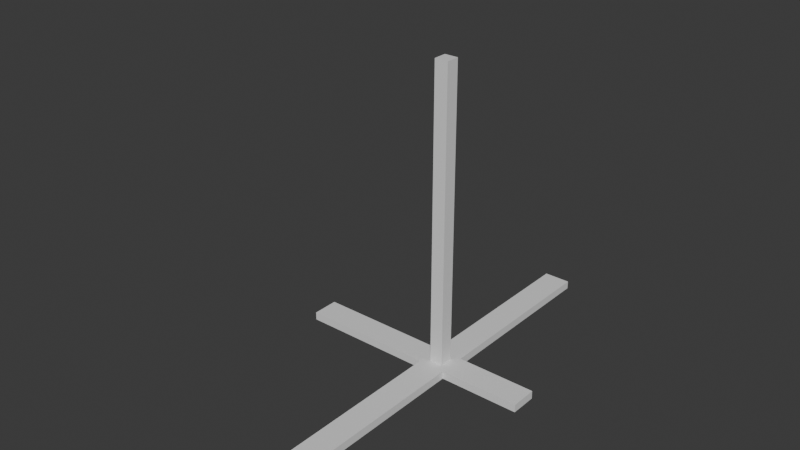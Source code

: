 # Source: compass_test_level.blend  (saved by Blender 5.2.44; exported with 4.5.12 LTS)
import bpy
from mathutils import Matrix  # noqa: F401  (used for matrix-valued properties, if any)

bpy.ops.wm.read_factory_settings(use_empty=True)
scene = bpy.context.scene
scene.name = 'Scene'

# ---- collections
col_collection = bpy.data.collections.new('Collection'); scene.collection.children.link(col_collection)

# ---- materials (node trees are filled in below, after node groups)
mat_zm_empty_material = bpy.data.materials.new('ZM_EMPTY_MATERIAL')

# ---- material node trees
mat_zm_empty_material.use_nodes = True; mat_zm_empty_material.node_tree.nodes.clear()
_N = mat_zm_empty_material.node_tree.nodes; _L = mat_zm_empty_material.node_tree.links
n0 = _N.new('ShaderNodeBsdfPrincipled'); n0.name = 'Principled BSDF'; n0.location = (-200, 100)
n0.inputs[10].default_value = 0.005
n1 = _N.new('ShaderNodeOutputMaterial'); n1.name = 'Material Output'; n1.location = (200, 100)
_L.new(n0.outputs[0], n1.inputs[0])
n1.is_active_output = True

# ---- world
world_world = bpy.data.worlds.new('World'); scene.world = world_world
world_world.use_nodes = True; world_world.node_tree.nodes.clear()
_N = world_world.node_tree.nodes; _L = world_world.node_tree.links
n0 = _N.new('ShaderNodeOutputWorld'); n0.name = 'World Output'; n0.location = (200, 100)
n1 = _N.new('ShaderNodeBackground'); n1.name = 'Background'; n1.location = (-200, 100)
n1.inputs[0].default_value = (0.05088, 0.05088, 0.05088, 1.0)
_L.new(n1.outputs[0], n0.inputs[0])
n0.is_active_output = True
world_world.color = (0.05088, 0.05088, 0.05088)
world_world.sun_shadow_jitter_overblur = 0.0

# ---- meshes
me_compass_test_level = bpy.data.meshes.new('COMPASS_TEST_LEVEL')
me_compass_test_level.from_pydata([(-0.5, -0.5, -0.15), (-0.5, -0.5, 0.15), (-0.5, 0.5, -0.15), (-0.5, 0.5, 0.15), (0.5, -0.5, -0.15), (0.5, -0.5, 0.15), (0.5, 0.5, -0.15), (0.5, 0.5, 0.15), (0.5, -0.5, -0.15), (0.5, -0.5, 0.15), (0.5, 0.5, -0.15), (0.5, 0.5, 0.15), (3.5, -0.5, -0.15), (3.5, -0.5, 0.15), (3.5, 0.5, -0.15), (3.5, 0.5, 0.15), (-5.5, -0.5, -0.15), (-5.5, -0.5, 0.15), (-5.5, 0.5, -0.15), (-5.5, 0.5, 0.15), (-0.5, -0.5, -0.15), (-0.5, -0.5, 0.15), (-0.5, 0.5, -0.15), (-0.5, 0.5, 0.15), (-0.5, 0.5, -0.15), (-0.5, 0.5, 0.15), (-0.5, 7.5, -0.15), (-0.5, 7.5, 0.15), (0.5, 0.5, -0.15), (0.5, 0.5, 0.15), (0.5, 7.5, -0.15), (0.5, 7.5, 0.15), (-0.5, -9.5, -0.15), (-0.5, -9.5, 0.15), (-0.5, -0.5, -0.15), (-0.5, -0.5, 0.15), (0.5, -9.5, -0.15), (0.5, -9.5, 0.15), (0.5, -0.5, -0.15), (0.5, -0.5, 0.15), (-0.25, -0.25, 0.15), (-0.25, -0.25, 11.15), (-0.25, 0.25, 0.15), (-0.25, 0.25, 11.15), (0.25, -0.25, 0.15), (0.25, -0.25, 11.15), (0.25, 0.25, 0.15), (0.25, 0.25, 11.15)], [], [(0, 1, 3, 2), (2, 3, 7, 6), (6, 7, 5, 4), (4, 5, 1, 0), (2, 6, 4, 0), (7, 3, 1, 5), (8, 9, 11, 10), (10, 11, 15, 14), (14, 15, 13, 12), (12, 13, 9, 8), (10, 14, 12, 8), (15, 11, 9, 13), (16, 17, 19, 18), (18, 19, 23, 22), (22, 23, 21, 20), (20, 21, 17, 16), (18, 22, 20, 16), (23, 19, 17, 21), (24, 25, 27, 26), (26, 27, 31, 30), (30, 31, 29, 28), (28, 29, 25, 24), (26, 30, 28, 24), (31, 27, 25, 29), (32, 33, 35, 34), (34, 35, 39, 38), (38, 39, 37, 36), (36, 37, 33, 32), (34, 38, 36, 32), (39, 35, 33, 37), (40, 41, 43, 42), (42, 43, 47, 46), (46, 47, 45, 44), (44, 45, 41, 40), (42, 46, 44, 40), (47, 43, 41, 45)])
me_compass_test_level.materials.append(mat_zm_empty_material)
me_compass_test_level.update()

# ---- objects
ob_compass_test_level = bpy.data.objects.new('COMPASS_TEST_LEVEL', me_compass_test_level)
ob_zcvoblevelcompo_compass_test_level = bpy.data.objects.new('zCVobLevelCompo:compass_test_level', None)
ob_zcvobspot_test_plus_x_tip = bpy.data.objects.new('zCVobSpot:TEST_PLUS_X_TIP', None)
ob_zcvobspot_test_minus_x_tip = bpy.data.objects.new('zCVobSpot:TEST_MINUS_X_TIP', None)
ob_zcvobspot_test_plus_y_tip = bpy.data.objects.new('zCVobSpot:TEST_PLUS_Y_TIP', None)
ob_zcvobspot_test_minus_y_tip = bpy.data.objects.new('zCVobSpot:TEST_MINUS_Y_TIP', None)
ob_zcvobspot_test_plus_z_tip = bpy.data.objects.new('zCVobSpot:TEST_PLUS_Z_TIP', None)
ob_zcvobspot_test_rotation_reference = bpy.data.objects.new('zCVobSpot:TEST_ROTATION_REFERENCE', None)
ob_zcvobspot_test_rotation_plus90z = bpy.data.objects.new('zCVobSpot:TEST_ROTATION_PLUS90Z', None)

# ---- transforms, parenting, visibility, modifiers, constraints
ob_compass_test_level.location = (0.0, 0.0, 0.0)
ob_zcvoblevelcompo_compass_test_level.location = (0.0, 0.0, 0.0)
ob_zcvoblevelcompo_compass_test_level.rotation_mode = 'QUATERNION'
ob_zcvoblevelcompo_compass_test_level.rotation_quaternion = (1.0, 0.0, 0.0, 0.0)
ob_zcvobspot_test_plus_x_tip.location = (3.5, 0.0, 0.0)
ob_zcvobspot_test_plus_x_tip.rotation_mode = 'QUATERNION'
ob_zcvobspot_test_plus_x_tip.rotation_quaternion = (1.0, 0.0, 0.0, 0.0)
ob_zcvobspot_test_plus_x_tip.empty_display_type = 'ARROWS'
ob_zcvobspot_test_plus_x_tip.empty_display_size = 1.2
ob_zcvobspot_test_minus_x_tip.location = (-5.5, 0.0, 0.0)
ob_zcvobspot_test_minus_x_tip.rotation_mode = 'QUATERNION'
ob_zcvobspot_test_minus_x_tip.rotation_quaternion = (1.0, 0.0, 0.0, 0.0)
ob_zcvobspot_test_minus_x_tip.empty_display_type = 'ARROWS'
ob_zcvobspot_test_minus_x_tip.empty_display_size = 1.2
ob_zcvobspot_test_plus_y_tip.location = (0.0, 7.5, 0.0)
ob_zcvobspot_test_plus_y_tip.rotation_mode = 'QUATERNION'
ob_zcvobspot_test_plus_y_tip.rotation_quaternion = (1.0, 0.0, 0.0, 0.0)
ob_zcvobspot_test_plus_y_tip.empty_display_type = 'ARROWS'
ob_zcvobspot_test_plus_y_tip.empty_display_size = 1.2
ob_zcvobspot_test_minus_y_tip.location = (0.0, -9.5, 0.0)
ob_zcvobspot_test_minus_y_tip.rotation_mode = 'QUATERNION'
ob_zcvobspot_test_minus_y_tip.rotation_quaternion = (1.0, 0.0, 0.0, 0.0)
ob_zcvobspot_test_minus_y_tip.empty_display_type = 'ARROWS'
ob_zcvobspot_test_minus_y_tip.empty_display_size = 1.2
ob_zcvobspot_test_plus_z_tip.location = (0.0, 0.0, 11.15)
ob_zcvobspot_test_plus_z_tip.rotation_mode = 'QUATERNION'
ob_zcvobspot_test_plus_z_tip.rotation_quaternion = (1.0, 0.0, 0.0, 0.0)
ob_zcvobspot_test_plus_z_tip.empty_display_type = 'ARROWS'
ob_zcvobspot_test_plus_z_tip.empty_display_size = 1.2
ob_zcvobspot_test_rotation_reference.location = (0.0, 0.0, 0.45)
ob_zcvobspot_test_rotation_reference.rotation_mode = 'QUATERNION'
ob_zcvobspot_test_rotation_reference.rotation_quaternion = (1.0, 0.0, 0.0, 0.0)
ob_zcvobspot_test_rotation_reference.empty_display_type = 'ARROWS'
ob_zcvobspot_test_rotation_reference.empty_display_size = 1.2
ob_zcvobspot_test_rotation_plus90z.location = (0.0, 0.0, 0.45)
ob_zcvobspot_test_rotation_plus90z.rotation_mode = 'QUATERNION'
ob_zcvobspot_test_rotation_plus90z.rotation_quaternion = (0.7071, 0.0, 0.0, 0.7071)
ob_zcvobspot_test_rotation_plus90z.empty_display_type = 'ARROWS'
ob_zcvobspot_test_rotation_plus90z.empty_display_size = 1.2

# ---- collection membership
scene.collection.objects.link(ob_compass_test_level)
scene.collection.objects.link(ob_zcvoblevelcompo_compass_test_level)
col_collection.objects.link(ob_zcvobspot_test_plus_x_tip)
col_collection.objects.link(ob_zcvobspot_test_minus_x_tip)
col_collection.objects.link(ob_zcvobspot_test_plus_y_tip)
col_collection.objects.link(ob_zcvobspot_test_minus_y_tip)
col_collection.objects.link(ob_zcvobspot_test_plus_z_tip)
col_collection.objects.link(ob_zcvobspot_test_rotation_reference)
col_collection.objects.link(ob_zcvobspot_test_rotation_plus90z)

# ---- scene / render settings (as saved in the file)
scene.frame_start = 1; scene.frame_end = 250; scene.frame_set(1)
scene.render.engine = 'CYCLES'
scene.render.bake_bias = 0.0
scene.render.bake_samples = 0
scene.render.compositor_device = 'GPU'
scene.eevee.use_volume_custom_range = False
scene.eevee.fast_gi_thickness_near = 0.1
scene.eevee.fast_gi_thickness_far = 0.0
scene.eevee.ray_tracing_options.screen_trace_thickness = 0.1
bpy.context.view_layer.update()

# ---- added for rendering (the .blend has no active camera and no usable light): camera, sun
cam_auto = bpy.data.cameras.new('AutoCamera')
cam_auto.lens = 50.0
cam_auto.sensor_width = 36.0
cam_auto.clip_end = 1000.0
ob_auto_camera = bpy.data.objects.new('AutoCamera', cam_auto)
scene.collection.objects.link(ob_auto_camera)
ob_auto_camera.location = (19.6408, -25.769, 22.0126)
ob_auto_camera.rotation_euler = (1.09748, -7.21219e-08, 0.694738)
scene.camera = ob_auto_camera
light_auto_sun = bpy.data.lights.new('AutoSun', 'SUN')
light_auto_sun.energy = 3.0
light_auto_sun.angle = 0.0523599
ob_auto_sun = bpy.data.objects.new('AutoSun', light_auto_sun)
scene.collection.objects.link(ob_auto_sun)
ob_auto_sun.rotation_euler = (0.872665, 0.174533, 0.523599)
bpy.context.view_layer.update()
